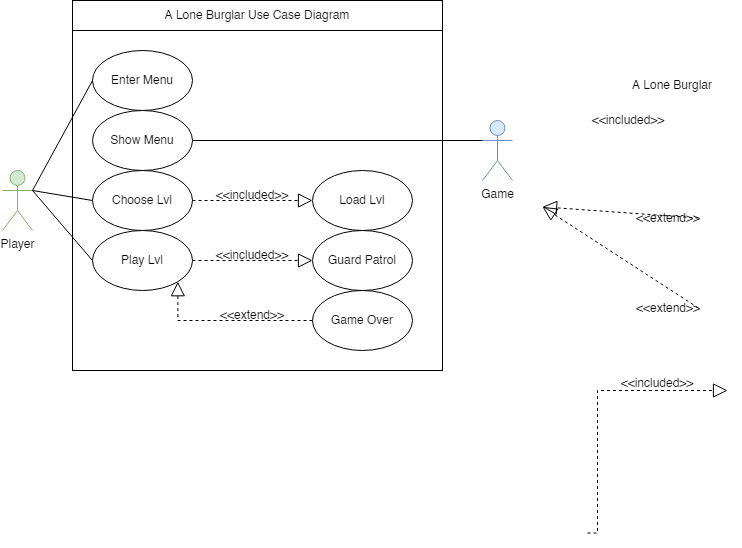

The diagram above was exported from draw.io. Its source (the exported page's mxGraphModel, read from the mxfile embedded in the PNG):
<mxGraphModel dx="942" dy="620" grid="1" gridSize="10" guides="1" tooltips="1" connect="1" arrows="1" fold="1" page="1" pageScale="1" pageWidth="850" pageHeight="1100" math="0" shadow="0">
  <root>
    <mxCell id="0" />
    <mxCell id="1" parent="0" />
    <mxCell id="k7vdrzVLtP2es0Na0mtj-22" value="" style="rounded=0;whiteSpace=wrap;html=1;" vertex="1" parent="1">
      <mxGeometry x="760" y="50" width="370" height="340" as="geometry" />
    </mxCell>
    <mxCell id="ONlyfkUpyb0TEycYsNqn-2" value="A Lone Burglar" style="text;html=1;strokeColor=none;fillColor=none;align=center;verticalAlign=middle;whiteSpace=wrap;rounded=0;" parent="1" vertex="1">
      <mxGeometry x="1315" y="90" width="90" height="30" as="geometry" />
    </mxCell>
    <mxCell id="ONlyfkUpyb0TEycYsNqn-5" value="Player" style="shape=umlActor;verticalLabelPosition=bottom;verticalAlign=top;html=1;outlineConnect=0;fillColor=#d5e8d4;strokeColor=#82b366;" parent="1" vertex="1">
      <mxGeometry x="690" y="190" width="30" height="60" as="geometry" />
    </mxCell>
    <mxCell id="ONlyfkUpyb0TEycYsNqn-18" value="" style="endArrow=block;dashed=1;endFill=0;endSize=12;html=1;rounded=0;exitX=1;exitY=0.5;exitDx=0;exitDy=0;entryX=0;entryY=0.5;entryDx=0;entryDy=0;startArrow=none;edgeStyle=orthogonalEdgeStyle;" parent="1" edge="1">
      <mxGeometry width="160" relative="1" as="geometry">
        <mxPoint x="1275" y="552.5" as="sourcePoint" />
        <mxPoint x="1415" y="410" as="targetPoint" />
        <Array as="points">
          <mxPoint x="1285" y="432.5" />
          <mxPoint x="1285" y="410.5" />
          <mxPoint x="1385" y="410.5" />
        </Array>
      </mxGeometry>
    </mxCell>
    <mxCell id="ONlyfkUpyb0TEycYsNqn-26" value="" style="endArrow=block;dashed=1;endFill=0;endSize=12;html=1;rounded=0;exitX=0;exitY=0.5;exitDx=0;exitDy=0;entryX=1;entryY=1;entryDx=0;entryDy=0;startArrow=none;" parent="1" edge="1">
      <mxGeometry width="160" relative="1" as="geometry">
        <mxPoint x="1385.85" y="237.5" as="sourcePoint" />
        <mxPoint x="1230.0010038057785" y="226.33794801479644" as="targetPoint" />
      </mxGeometry>
    </mxCell>
    <mxCell id="J0CToYVQvW-nAQMCEw8U-1" value="Game" style="shape=umlActor;verticalLabelPosition=bottom;verticalAlign=top;html=1;outlineConnect=0;fillColor=#dae8fc;strokeColor=#6c8ebf;" parent="1" vertex="1">
      <mxGeometry x="1170" y="140" width="30" height="60" as="geometry" />
    </mxCell>
    <mxCell id="ONlyfkUpyb0TEycYsNqn-27" value="&amp;lt;&amp;lt;extend&amp;gt;&amp;gt;" style="text;html=1;strokeColor=none;fillColor=none;align=center;verticalAlign=middle;whiteSpace=wrap;rounded=0;" parent="1" vertex="1">
      <mxGeometry x="1325.85" y="230" width="60" height="15" as="geometry" />
    </mxCell>
    <mxCell id="J0CToYVQvW-nAQMCEw8U-12" value="Load Lvl" style="ellipse;whiteSpace=wrap;html=1;" parent="1" vertex="1">
      <mxGeometry x="1000" y="190" width="100" height="60" as="geometry" />
    </mxCell>
    <mxCell id="J0CToYVQvW-nAQMCEw8U-13" value="" style="endArrow=block;dashed=1;endFill=0;endSize=12;html=1;rounded=0;exitX=0;exitY=0.5;exitDx=0;exitDy=0;entryX=1;entryY=1;entryDx=0;entryDy=0;startArrow=none;" parent="1" edge="1">
      <mxGeometry width="160" relative="1" as="geometry">
        <mxPoint x="1385.85" y="327.5" as="sourcePoint" />
        <mxPoint x="1230.0010038057785" y="226.33794801479644" as="targetPoint" />
      </mxGeometry>
    </mxCell>
    <mxCell id="J0CToYVQvW-nAQMCEw8U-14" value="&amp;lt;&amp;lt;extend&amp;gt;&amp;gt;" style="text;html=1;strokeColor=none;fillColor=none;align=center;verticalAlign=middle;whiteSpace=wrap;rounded=0;" parent="1" vertex="1">
      <mxGeometry x="1325.85" y="312.5" width="60" height="30" as="geometry" />
    </mxCell>
    <mxCell id="ONlyfkUpyb0TEycYsNqn-20" value="&amp;lt;&amp;lt;included&amp;gt;&amp;gt;" style="text;html=1;strokeColor=none;fillColor=none;align=center;verticalAlign=middle;whiteSpace=wrap;rounded=0;" parent="1" vertex="1">
      <mxGeometry x="1315" y="392.5" width="60" height="20" as="geometry" />
    </mxCell>
    <mxCell id="k7vdrzVLtP2es0Na0mtj-3" value="&amp;lt;&amp;lt;included&amp;gt;&amp;gt;" style="text;html=1;strokeColor=none;fillColor=none;align=center;verticalAlign=middle;whiteSpace=wrap;rounded=0;" vertex="1" parent="1">
      <mxGeometry x="1285.85" y="130" width="60" height="20" as="geometry" />
    </mxCell>
    <mxCell id="k7vdrzVLtP2es0Na0mtj-4" value="Enter Menu" style="ellipse;whiteSpace=wrap;html=1;" vertex="1" parent="1">
      <mxGeometry x="780" y="70" width="100" height="60" as="geometry" />
    </mxCell>
    <mxCell id="k7vdrzVLtP2es0Na0mtj-6" value="" style="endArrow=block;dashed=1;endFill=0;endSize=12;html=1;rounded=0;exitX=1;exitY=0.5;exitDx=0;exitDy=0;entryX=0;entryY=0.5;entryDx=0;entryDy=0;startArrow=none;edgeStyle=orthogonalEdgeStyle;" edge="1" parent="1" source="k7vdrzVLtP2es0Na0mtj-12" target="J0CToYVQvW-nAQMCEw8U-12">
      <mxGeometry width="160" relative="1" as="geometry">
        <mxPoint x="1245.85" y="230" as="sourcePoint" />
        <mxPoint x="1385.85" y="177.5" as="targetPoint" />
        <Array as="points">
          <mxPoint x="910" y="220" />
          <mxPoint x="910" y="220" />
        </Array>
      </mxGeometry>
    </mxCell>
    <mxCell id="k7vdrzVLtP2es0Na0mtj-9" value="&amp;lt;&amp;lt;included&amp;gt;&amp;gt;" style="text;html=1;strokeColor=none;fillColor=none;align=center;verticalAlign=middle;whiteSpace=wrap;rounded=0;" vertex="1" parent="1">
      <mxGeometry x="910" y="210" width="60" height="10" as="geometry" />
    </mxCell>
    <mxCell id="k7vdrzVLtP2es0Na0mtj-10" value="" style="endArrow=none;endFill=0;endSize=12;html=1;rounded=0;exitX=1;exitY=0.3333333333333333;exitDx=0;exitDy=0;entryX=0;entryY=0.5;entryDx=0;entryDy=0;startArrow=none;exitPerimeter=0;" edge="1" parent="1" source="ONlyfkUpyb0TEycYsNqn-5" target="k7vdrzVLtP2es0Na0mtj-4">
      <mxGeometry width="160" relative="1" as="geometry">
        <mxPoint x="1245.85" y="230" as="sourcePoint" />
        <mxPoint x="1385.85" y="87.5" as="targetPoint" />
      </mxGeometry>
    </mxCell>
    <mxCell id="k7vdrzVLtP2es0Na0mtj-11" value="Show Menu" style="ellipse;whiteSpace=wrap;html=1;" vertex="1" parent="1">
      <mxGeometry x="780" y="130" width="100" height="60" as="geometry" />
    </mxCell>
    <mxCell id="k7vdrzVLtP2es0Na0mtj-12" value="Choose Lvl" style="ellipse;whiteSpace=wrap;html=1;" vertex="1" parent="1">
      <mxGeometry x="780" y="190" width="100" height="60" as="geometry" />
    </mxCell>
    <mxCell id="k7vdrzVLtP2es0Na0mtj-13" value="Play Lvl" style="ellipse;whiteSpace=wrap;html=1;" vertex="1" parent="1">
      <mxGeometry x="780" y="250" width="100" height="60" as="geometry" />
    </mxCell>
    <mxCell id="k7vdrzVLtP2es0Na0mtj-14" value="Guard Patrol" style="ellipse;whiteSpace=wrap;html=1;" vertex="1" parent="1">
      <mxGeometry x="1000" y="250" width="100" height="60" as="geometry" />
    </mxCell>
    <mxCell id="k7vdrzVLtP2es0Na0mtj-15" value="" style="endArrow=block;dashed=1;endFill=0;endSize=12;html=1;rounded=0;exitX=1;exitY=0.5;exitDx=0;exitDy=0;entryX=0;entryY=0.5;entryDx=0;entryDy=0;startArrow=none;edgeStyle=orthogonalEdgeStyle;" edge="1" parent="1" source="k7vdrzVLtP2es0Na0mtj-13" target="k7vdrzVLtP2es0Na0mtj-14">
      <mxGeometry width="160" relative="1" as="geometry">
        <mxPoint x="890" y="259" as="sourcePoint" />
        <mxPoint x="1010" y="259" as="targetPoint" />
        <Array as="points">
          <mxPoint x="940" y="280" />
          <mxPoint x="940" y="280" />
        </Array>
      </mxGeometry>
    </mxCell>
    <mxCell id="k7vdrzVLtP2es0Na0mtj-16" value="&amp;lt;&amp;lt;included&amp;gt;&amp;gt;" style="text;html=1;strokeColor=none;fillColor=none;align=center;verticalAlign=middle;whiteSpace=wrap;rounded=0;" vertex="1" parent="1">
      <mxGeometry x="910" y="270" width="60" height="10" as="geometry" />
    </mxCell>
    <mxCell id="k7vdrzVLtP2es0Na0mtj-17" value="Game Over" style="ellipse;whiteSpace=wrap;html=1;" vertex="1" parent="1">
      <mxGeometry x="1000" y="310" width="100" height="60" as="geometry" />
    </mxCell>
    <mxCell id="k7vdrzVLtP2es0Na0mtj-19" value="" style="endArrow=block;dashed=1;endFill=0;endSize=12;html=1;rounded=0;exitX=0;exitY=0.5;exitDx=0;exitDy=0;startArrow=none;edgeStyle=orthogonalEdgeStyle;entryX=1;entryY=1;entryDx=0;entryDy=0;" edge="1" parent="1" source="k7vdrzVLtP2es0Na0mtj-17" target="k7vdrzVLtP2es0Na0mtj-13">
      <mxGeometry width="160" relative="1" as="geometry">
        <mxPoint x="890" y="290" as="sourcePoint" />
        <mxPoint x="820" y="360" as="targetPoint" />
        <Array as="points">
          <mxPoint x="865" y="340" />
        </Array>
      </mxGeometry>
    </mxCell>
    <mxCell id="k7vdrzVLtP2es0Na0mtj-20" value="&amp;lt;&amp;lt;extend&amp;gt;&amp;gt;" style="text;html=1;strokeColor=none;fillColor=none;align=center;verticalAlign=middle;whiteSpace=wrap;rounded=0;" vertex="1" parent="1">
      <mxGeometry x="910" y="330" width="60" height="10" as="geometry" />
    </mxCell>
    <mxCell id="k7vdrzVLtP2es0Na0mtj-21" value="" style="endArrow=none;endFill=0;endSize=12;html=1;rounded=0;exitX=0;exitY=0.3333333333333333;exitDx=0;exitDy=0;entryX=1;entryY=0.5;entryDx=0;entryDy=0;startArrow=none;exitPerimeter=0;" edge="1" parent="1" source="J0CToYVQvW-nAQMCEw8U-1" target="k7vdrzVLtP2es0Na0mtj-11">
      <mxGeometry width="160" relative="1" as="geometry">
        <mxPoint x="710" y="257.5" as="sourcePoint" />
        <mxPoint x="790" y="110" as="targetPoint" />
      </mxGeometry>
    </mxCell>
    <mxCell id="k7vdrzVLtP2es0Na0mtj-24" value="" style="endArrow=none;endFill=0;endSize=12;html=1;rounded=0;exitX=1;exitY=0.3333333333333333;exitDx=0;exitDy=0;entryX=0;entryY=0.5;entryDx=0;entryDy=0;startArrow=none;exitPerimeter=0;" edge="1" parent="1" source="ONlyfkUpyb0TEycYsNqn-5" target="k7vdrzVLtP2es0Na0mtj-12">
      <mxGeometry width="160" relative="1" as="geometry">
        <mxPoint x="730" y="220" as="sourcePoint" />
        <mxPoint x="790" y="110" as="targetPoint" />
      </mxGeometry>
    </mxCell>
    <mxCell id="k7vdrzVLtP2es0Na0mtj-25" value="" style="endArrow=none;endFill=0;endSize=12;html=1;rounded=0;exitX=1;exitY=0.3333333333333333;exitDx=0;exitDy=0;entryX=0;entryY=0.5;entryDx=0;entryDy=0;startArrow=none;exitPerimeter=0;" edge="1" parent="1" source="ONlyfkUpyb0TEycYsNqn-5" target="k7vdrzVLtP2es0Na0mtj-13">
      <mxGeometry width="160" relative="1" as="geometry">
        <mxPoint x="730" y="220" as="sourcePoint" />
        <mxPoint x="790" y="230" as="targetPoint" />
      </mxGeometry>
    </mxCell>
    <mxCell id="k7vdrzVLtP2es0Na0mtj-27" value="A Lone Burglar Use Case Diagram" style="rounded=0;whiteSpace=wrap;html=1;" vertex="1" parent="1">
      <mxGeometry x="760" y="20" width="370" height="30" as="geometry" />
    </mxCell>
  </root>
</mxGraphModel>